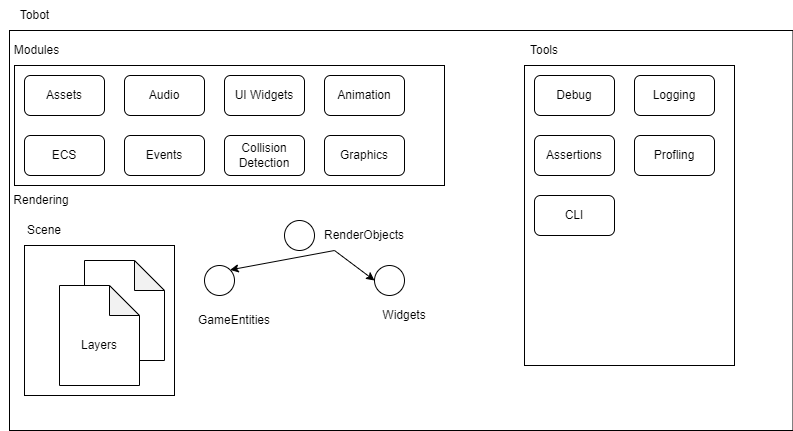

The diagram above was exported from draw.io. Its source (the exported page's mxGraphModel, read from the mxfile embedded in the PNG):
<mxGraphModel dx="1434" dy="788" grid="1" gridSize="10" guides="1" tooltips="1" connect="1" arrows="1" fold="1" page="1" pageScale="1" pageWidth="827" pageHeight="1169" math="0" shadow="0">
  <root>
    <mxCell id="0" />
    <mxCell id="1" parent="0" />
    <mxCell id="vSvhoE4r4jyijreLATg8-7" value="" style="rounded=0;whiteSpace=wrap;html=1;" vertex="1" parent="1">
      <mxGeometry x="165" y="135" width="783.5" height="400" as="geometry" />
    </mxCell>
    <mxCell id="vSvhoE4r4jyijreLATg8-10" value="Tobot" style="text;html=1;align=center;verticalAlign=middle;resizable=0;points=[];autosize=1;strokeColor=none;fillColor=none;" vertex="1" parent="1">
      <mxGeometry x="165" y="105" width="50" height="30" as="geometry" />
    </mxCell>
    <mxCell id="vSvhoE4r4jyijreLATg8-18" value="" style="rounded=0;whiteSpace=wrap;html=1;" vertex="1" parent="1">
      <mxGeometry x="170" y="170" width="430" height="120" as="geometry" />
    </mxCell>
    <mxCell id="vSvhoE4r4jyijreLATg8-19" value="Modules" style="text;html=1;align=center;verticalAlign=middle;resizable=0;points=[];autosize=1;strokeColor=none;fillColor=none;" vertex="1" parent="1">
      <mxGeometry x="156.5" y="140" width="70" height="30" as="geometry" />
    </mxCell>
    <mxCell id="vSvhoE4r4jyijreLATg8-20" value="Assets" style="rounded=1;whiteSpace=wrap;html=1;" vertex="1" parent="1">
      <mxGeometry x="180" y="180" width="80" height="40" as="geometry" />
    </mxCell>
    <mxCell id="vSvhoE4r4jyijreLATg8-21" value="ECS" style="rounded=1;whiteSpace=wrap;html=1;" vertex="1" parent="1">
      <mxGeometry x="180" y="240" width="80" height="40" as="geometry" />
    </mxCell>
    <mxCell id="vSvhoE4r4jyijreLATg8-22" value="Audio" style="rounded=1;whiteSpace=wrap;html=1;" vertex="1" parent="1">
      <mxGeometry x="280" y="180" width="80" height="40" as="geometry" />
    </mxCell>
    <mxCell id="vSvhoE4r4jyijreLATg8-23" value="Events" style="rounded=1;whiteSpace=wrap;html=1;" vertex="1" parent="1">
      <mxGeometry x="280" y="240" width="80" height="40" as="geometry" />
    </mxCell>
    <mxCell id="vSvhoE4r4jyijreLATg8-24" value="Animation" style="rounded=1;whiteSpace=wrap;html=1;" vertex="1" parent="1">
      <mxGeometry x="480" y="180" width="80" height="40" as="geometry" />
    </mxCell>
    <mxCell id="vSvhoE4r4jyijreLATg8-26" value="Collision Detection" style="rounded=1;whiteSpace=wrap;html=1;" vertex="1" parent="1">
      <mxGeometry x="380" y="240" width="80" height="40" as="geometry" />
    </mxCell>
    <mxCell id="vSvhoE4r4jyijreLATg8-31" value="UI Widgets" style="rounded=1;whiteSpace=wrap;html=1;" vertex="1" parent="1">
      <mxGeometry x="380" y="180" width="80" height="40" as="geometry" />
    </mxCell>
    <mxCell id="vSvhoE4r4jyijreLATg8-33" value="Graphics" style="rounded=1;whiteSpace=wrap;html=1;" vertex="1" parent="1">
      <mxGeometry x="480" y="240" width="80" height="40" as="geometry" />
    </mxCell>
    <mxCell id="vSvhoE4r4jyijreLATg8-34" value="Rendering" style="text;html=1;strokeColor=none;fillColor=none;align=center;verticalAlign=middle;whiteSpace=wrap;rounded=0;" vertex="1" parent="1">
      <mxGeometry x="166.5" y="290" width="60" height="30" as="geometry" />
    </mxCell>
    <mxCell id="vSvhoE4r4jyijreLATg8-36" value="" style="whiteSpace=wrap;html=1;aspect=fixed;" vertex="1" parent="1">
      <mxGeometry x="180" y="350" width="150" height="150" as="geometry" />
    </mxCell>
    <mxCell id="vSvhoE4r4jyijreLATg8-37" value="Scene" style="text;html=1;strokeColor=none;fillColor=none;align=center;verticalAlign=middle;whiteSpace=wrap;rounded=0;" vertex="1" parent="1">
      <mxGeometry x="170" y="320" width="60" height="30" as="geometry" />
    </mxCell>
    <mxCell id="vSvhoE4r4jyijreLATg8-38" value="" style="shape=note;whiteSpace=wrap;html=1;backgroundOutline=1;darkOpacity=0.05;" vertex="1" parent="1">
      <mxGeometry x="240" y="365" width="80" height="100" as="geometry" />
    </mxCell>
    <mxCell id="vSvhoE4r4jyijreLATg8-39" value="" style="shape=note;whiteSpace=wrap;html=1;backgroundOutline=1;darkOpacity=0.05;" vertex="1" parent="1">
      <mxGeometry x="215" y="390" width="80" height="100" as="geometry" />
    </mxCell>
    <mxCell id="vSvhoE4r4jyijreLATg8-40" value="Layers" style="text;html=1;strokeColor=none;fillColor=none;align=center;verticalAlign=middle;whiteSpace=wrap;rounded=0;" vertex="1" parent="1">
      <mxGeometry x="225" y="435" width="60" height="30" as="geometry" />
    </mxCell>
    <mxCell id="vSvhoE4r4jyijreLATg8-41" value="" style="ellipse;whiteSpace=wrap;html=1;aspect=fixed;" vertex="1" parent="1">
      <mxGeometry x="440" y="325" width="30" height="30" as="geometry" />
    </mxCell>
    <mxCell id="vSvhoE4r4jyijreLATg8-42" value="RenderObjects" style="text;html=1;strokeColor=none;fillColor=none;align=center;verticalAlign=middle;whiteSpace=wrap;rounded=0;" vertex="1" parent="1">
      <mxGeometry x="490" y="325" width="60" height="30" as="geometry" />
    </mxCell>
    <mxCell id="vSvhoE4r4jyijreLATg8-43" value="" style="ellipse;whiteSpace=wrap;html=1;aspect=fixed;" vertex="1" parent="1">
      <mxGeometry x="360" y="370" width="30" height="30" as="geometry" />
    </mxCell>
    <mxCell id="vSvhoE4r4jyijreLATg8-44" value="" style="ellipse;whiteSpace=wrap;html=1;aspect=fixed;" vertex="1" parent="1">
      <mxGeometry x="530" y="370" width="30" height="30" as="geometry" />
    </mxCell>
    <mxCell id="vSvhoE4r4jyijreLATg8-45" value="GameEntities" style="text;html=1;strokeColor=none;fillColor=none;align=center;verticalAlign=middle;whiteSpace=wrap;rounded=0;" vertex="1" parent="1">
      <mxGeometry x="360" y="410" width="60" height="30" as="geometry" />
    </mxCell>
    <mxCell id="vSvhoE4r4jyijreLATg8-47" value="Widgets" style="text;html=1;strokeColor=none;fillColor=none;align=center;verticalAlign=middle;whiteSpace=wrap;rounded=0;" vertex="1" parent="1">
      <mxGeometry x="530" y="405" width="60" height="30" as="geometry" />
    </mxCell>
    <mxCell id="vSvhoE4r4jyijreLATg8-48" value="" style="endArrow=classic;html=1;rounded=0;entryX=0;entryY=0.5;entryDx=0;entryDy=0;exitX=0;exitY=1;exitDx=0;exitDy=0;" edge="1" parent="1" source="vSvhoE4r4jyijreLATg8-42" target="vSvhoE4r4jyijreLATg8-44">
      <mxGeometry width="50" height="50" relative="1" as="geometry">
        <mxPoint x="390" y="420" as="sourcePoint" />
        <mxPoint x="440" y="370" as="targetPoint" />
      </mxGeometry>
    </mxCell>
    <mxCell id="vSvhoE4r4jyijreLATg8-49" value="" style="endArrow=classic;html=1;rounded=0;entryX=1;entryY=0;entryDx=0;entryDy=0;exitX=0;exitY=1;exitDx=0;exitDy=0;" edge="1" parent="1" source="vSvhoE4r4jyijreLATg8-42" target="vSvhoE4r4jyijreLATg8-43">
      <mxGeometry width="50" height="50" relative="1" as="geometry">
        <mxPoint x="500" y="365" as="sourcePoint" />
        <mxPoint x="540" y="395" as="targetPoint" />
      </mxGeometry>
    </mxCell>
    <mxCell id="vSvhoE4r4jyijreLATg8-52" value="Tools" style="text;html=1;strokeColor=none;fillColor=none;align=center;verticalAlign=middle;whiteSpace=wrap;rounded=0;" vertex="1" parent="1">
      <mxGeometry x="670" y="140" width="60" height="30" as="geometry" />
    </mxCell>
    <mxCell id="vSvhoE4r4jyijreLATg8-57" value="" style="rounded=0;whiteSpace=wrap;html=1;" vertex="1" parent="1">
      <mxGeometry x="680" y="170" width="210" height="300" as="geometry" />
    </mxCell>
    <mxCell id="vSvhoE4r4jyijreLATg8-58" value="Debug" style="rounded=1;whiteSpace=wrap;html=1;" vertex="1" parent="1">
      <mxGeometry x="690" y="180" width="80" height="40" as="geometry" />
    </mxCell>
    <mxCell id="vSvhoE4r4jyijreLATg8-62" value="Logging" style="rounded=1;whiteSpace=wrap;html=1;" vertex="1" parent="1">
      <mxGeometry x="790" y="180" width="80" height="40" as="geometry" />
    </mxCell>
    <mxCell id="vSvhoE4r4jyijreLATg8-63" value="Assertions" style="rounded=1;whiteSpace=wrap;html=1;" vertex="1" parent="1">
      <mxGeometry x="690" y="240" width="80" height="40" as="geometry" />
    </mxCell>
    <mxCell id="vSvhoE4r4jyijreLATg8-64" value="Profling" style="rounded=1;whiteSpace=wrap;html=1;" vertex="1" parent="1">
      <mxGeometry x="790" y="240" width="80" height="40" as="geometry" />
    </mxCell>
    <mxCell id="vSvhoE4r4jyijreLATg8-65" value="CLI" style="rounded=1;whiteSpace=wrap;html=1;" vertex="1" parent="1">
      <mxGeometry x="690" y="300" width="80" height="40" as="geometry" />
    </mxCell>
  </root>
</mxGraphModel>